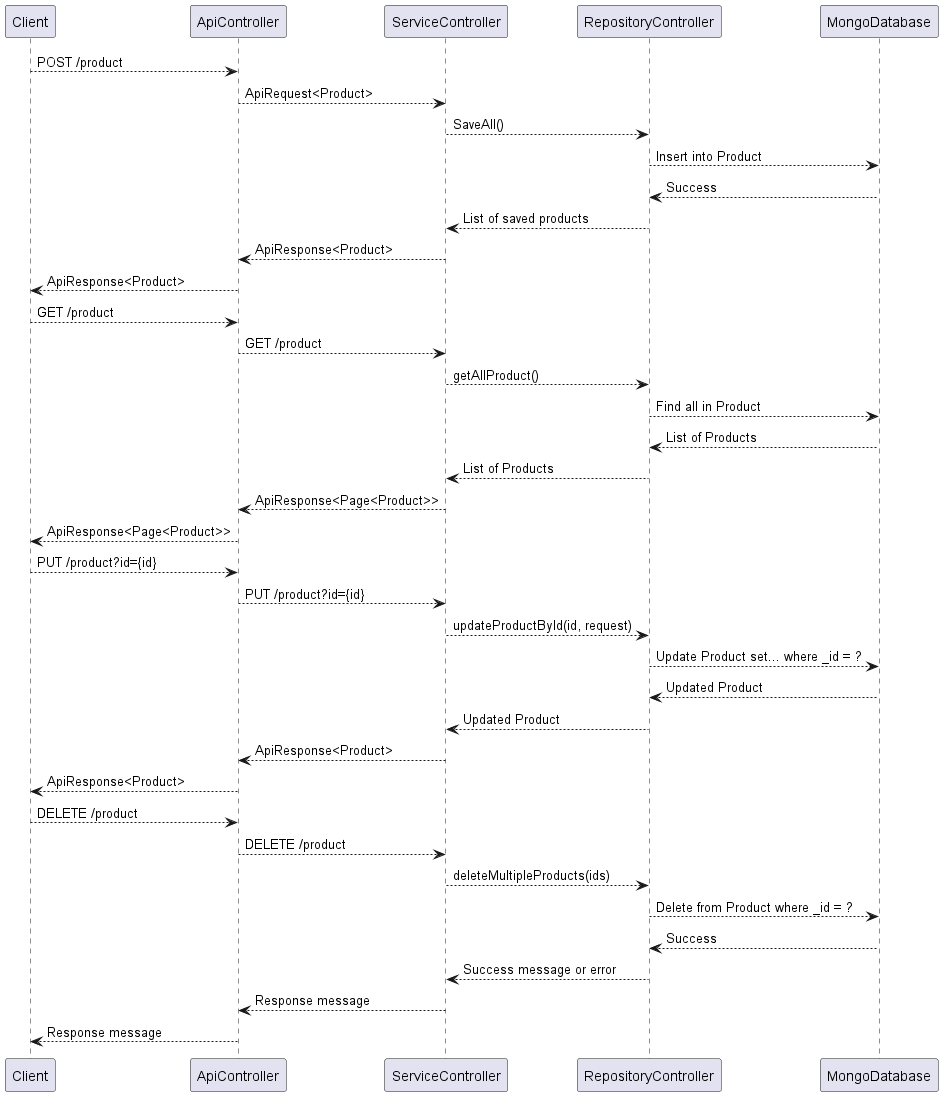

The diagram above was rendered by PlantUML. Its source (embedded in the PNG):
@startuml


Client --> ApiController: POST /product

ApiController --> ServiceController: ApiRequest<Product>
ServiceController --> RepositoryController: SaveAll()
RepositoryController --> MongoDatabase : Insert into Product
MongoDatabase --> RepositoryController: Success
RepositoryController --> ServiceController: List of saved products
ServiceController --> ApiController: ApiResponse<Product>
ApiController --> Client: ApiResponse<Product>

Client --> ApiController: GET /product
ApiController --> ServiceController: GET /product
ServiceController --> RepositoryController: getAllProduct()
RepositoryController --> MongoDatabase: Find all in Product
MongoDatabase --> RepositoryController: List of Products
RepositoryController --> ServiceController: List of Products
ServiceController --> ApiController: ApiResponse<Page<Product>>
ApiController --> Client: ApiResponse<Page<Product>>


Client --> ApiController: PUT /product?id={id}
ApiController --> ServiceController: PUT /product?id={id}
ServiceController --> RepositoryController: updateProductById(id, request)
RepositoryController --> MongoDatabase: Update Product set... where _id = ?
MongoDatabase --> RepositoryController: Updated Product
RepositoryController --> ServiceController: Updated Product
ServiceController --> ApiController: ApiResponse<Product>
ApiController --> Client: ApiResponse<Product>

Client --> ApiController: DELETE /product
ApiController --> ServiceController: DELETE /product
ServiceController --> RepositoryController: deleteMultipleProducts(ids)
RepositoryController --> MongoDatabase: Delete from Product where _id = ?
MongoDatabase --> RepositoryController: Success
RepositoryController --> ServiceController: Success message or error
ServiceController --> ApiController: Response message
ApiController --> Client: Response message

@enduml